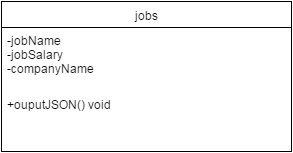

The diagram above was exported from draw.io. Its source (the exported page's mxGraphModel, read from the mxfile embedded in the PNG):
<mxGraphModel dx="794" dy="748" grid="1" gridSize="10" guides="1" tooltips="1" connect="1" arrows="1" fold="1" page="1" pageScale="1" pageWidth="850" pageHeight="1100" background="#ffffff" math="0" shadow="0">
  <root>
    <mxCell id="0" />
    <mxCell id="1" parent="0" />
    <mxCell id="498376983bdcea05-1" value="jobs" style="swimlane;html=1;fontStyle=0;childLayout=stackLayout;horizontal=1;startSize=26;fillColor=none;horizontalStack=0;resizeParent=1;resizeLast=0;collapsible=1;marginBottom=0;swimlaneFillColor=#ffffff;" vertex="1" parent="1">
      <mxGeometry x="140" y="160" width="290" height="150" as="geometry" />
    </mxCell>
    <mxCell id="498376983bdcea05-2" value="-jobName&lt;div&gt;-jobSalary&lt;/div&gt;&lt;div&gt;-companyName&lt;/div&gt;" style="text;html=1;strokeColor=none;fillColor=none;align=left;verticalAlign=top;spacingLeft=4;spacingRight=4;whiteSpace=wrap;overflow=hidden;rotatable=0;points=[[0,0.5],[1,0.5]];portConstraint=eastwest;" vertex="1" parent="498376983bdcea05-1">
      <mxGeometry y="26" width="290" height="64" as="geometry" />
    </mxCell>
    <mxCell id="498376983bdcea05-3" value="+ouputJSON() void" style="text;html=1;strokeColor=none;fillColor=none;align=left;verticalAlign=top;spacingLeft=4;spacingRight=4;whiteSpace=wrap;overflow=hidden;rotatable=0;points=[[0,0.5],[1,0.5]];portConstraint=eastwest;" vertex="1" parent="498376983bdcea05-1">
      <mxGeometry y="90" width="290" height="26" as="geometry" />
    </mxCell>
  </root>
</mxGraphModel>